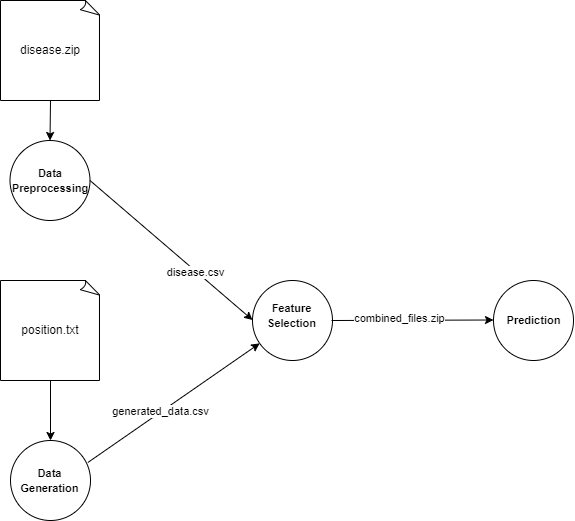

The diagram above was exported from draw.io. Its source (the exported page's mxGraphModel, read from the mxfile embedded in the PNG):
<mxGraphModel dx="1061" dy="335" grid="1" gridSize="10" guides="1" tooltips="1" connect="1" arrows="1" fold="1" page="1" pageScale="1" pageWidth="827" pageHeight="1169" math="0" shadow="0">
  <root>
    <mxCell id="0" />
    <mxCell id="1" parent="0" />
    <mxCell id="x9LSdBaj9Q6XQ5X9_qji-10" value="" style="ellipse;whiteSpace=wrap;html=1;aspect=fixed;" parent="1" vertex="1">
      <mxGeometry x="131.5" y="180" width="80" height="80" as="geometry" />
    </mxCell>
    <mxCell id="x9LSdBaj9Q6XQ5X9_qji-11" value="" style="endArrow=classic;html=1;rounded=0;exitX=1;exitY=0.5;exitDx=0;exitDy=0;" parent="1" source="x9LSdBaj9Q6XQ5X9_qji-10" edge="1">
      <mxGeometry relative="1" as="geometry">
        <mxPoint x="215.5" y="359.5" as="sourcePoint" />
        <mxPoint x="374" y="359.5" as="targetPoint" />
      </mxGeometry>
    </mxCell>
    <mxCell id="6" value="disease.csv" style="edgeLabel;html=1;align=center;verticalAlign=middle;resizable=0;points=[];" parent="x9LSdBaj9Q6XQ5X9_qji-11" vertex="1" connectable="0">
      <mxGeometry x="0.294" y="-1" relative="1" as="geometry">
        <mxPoint as="offset" />
      </mxGeometry>
    </mxCell>
    <mxCell id="x9LSdBaj9Q6XQ5X9_qji-15" value="&lt;font style=&quot;font-size: 11px;&quot;&gt;&lt;b&gt;Data Preprocessing&lt;/b&gt;&lt;/font&gt;" style="text;strokeColor=none;align=center;fillColor=none;html=1;verticalAlign=middle;whiteSpace=wrap;rounded=0;" parent="1" vertex="1">
      <mxGeometry x="136.5" y="200" width="70" height="40" as="geometry" />
    </mxCell>
    <mxCell id="x9LSdBaj9Q6XQ5X9_qji-20" value="" style="ellipse;whiteSpace=wrap;html=1;aspect=fixed;" parent="1" vertex="1">
      <mxGeometry x="374" y="320" width="80" height="80" as="geometry" />
    </mxCell>
    <mxCell id="x9LSdBaj9Q6XQ5X9_qji-21" value="&lt;font style=&quot;font-size: 11px;&quot;&gt;&lt;b&gt;Feature Selection&lt;/b&gt;&lt;/font&gt;" style="text;strokeColor=none;align=center;fillColor=none;html=1;verticalAlign=middle;whiteSpace=wrap;rounded=0;" parent="1" vertex="1">
      <mxGeometry x="373" y="335" width="81" height="40" as="geometry" />
    </mxCell>
    <mxCell id="x9LSdBaj9Q6XQ5X9_qji-25" value="" style="ellipse;whiteSpace=wrap;html=1;aspect=fixed;" parent="1" vertex="1">
      <mxGeometry x="132" y="480" width="80" height="80" as="geometry" />
    </mxCell>
    <mxCell id="x9LSdBaj9Q6XQ5X9_qji-26" value="&lt;font style=&quot;font-size: 11px;&quot;&gt;&lt;b&gt;Data Generation&lt;/b&gt;&lt;/font&gt;" style="text;strokeColor=none;align=center;fillColor=none;html=1;verticalAlign=middle;whiteSpace=wrap;rounded=0;" parent="1" vertex="1">
      <mxGeometry x="134" y="500" width="75" height="40" as="geometry" />
    </mxCell>
    <mxCell id="x9LSdBaj9Q6XQ5X9_qji-27" value="" style="endArrow=classic;html=1;rounded=0;exitX=0.967;exitY=0.275;exitDx=0;exitDy=0;exitPerimeter=0;" parent="1" source="x9LSdBaj9Q6XQ5X9_qji-25" target="x9LSdBaj9Q6XQ5X9_qji-20" edge="1">
      <mxGeometry relative="1" as="geometry">
        <mxPoint x="270" y="500" as="sourcePoint" />
        <mxPoint x="377" y="460" as="targetPoint" />
      </mxGeometry>
    </mxCell>
    <mxCell id="7" value="generated_data.csv" style="edgeLabel;html=1;align=center;verticalAlign=middle;resizable=0;points=[];" parent="x9LSdBaj9Q6XQ5X9_qji-27" vertex="1" connectable="0">
      <mxGeometry x="-0.1456" y="1" relative="1" as="geometry">
        <mxPoint as="offset" />
      </mxGeometry>
    </mxCell>
    <mxCell id="x9LSdBaj9Q6XQ5X9_qji-28" value="" style="ellipse;whiteSpace=wrap;html=1;aspect=fixed;" parent="1" vertex="1">
      <mxGeometry x="615" y="320" width="80" height="80" as="geometry" />
    </mxCell>
    <mxCell id="x9LSdBaj9Q6XQ5X9_qji-29" value="&lt;font style=&quot;font-size: 11px;&quot;&gt;&lt;b&gt;Prediction&lt;/b&gt;&lt;/font&gt;" style="text;strokeColor=none;align=center;fillColor=none;html=1;verticalAlign=middle;whiteSpace=wrap;rounded=0;" parent="1" vertex="1">
      <mxGeometry x="615" y="340" width="81" height="40" as="geometry" />
    </mxCell>
    <mxCell id="x9LSdBaj9Q6XQ5X9_qji-30" value="" style="endArrow=classic;html=1;rounded=0;exitX=1;exitY=0.5;exitDx=0;exitDy=0;" parent="1" edge="1">
      <mxGeometry relative="1" as="geometry">
        <mxPoint x="453" y="360" as="sourcePoint" />
        <mxPoint x="615" y="359.5" as="targetPoint" />
      </mxGeometry>
    </mxCell>
    <mxCell id="8" value="combined_files.zip" style="edgeLabel;html=1;align=center;verticalAlign=middle;resizable=0;points=[];" parent="x9LSdBaj9Q6XQ5X9_qji-30" vertex="1" connectable="0">
      <mxGeometry x="-0.1604" y="2" relative="1" as="geometry">
        <mxPoint as="offset" />
      </mxGeometry>
    </mxCell>
    <mxCell id="2" value="disease.zip" style="whiteSpace=wrap;html=1;shape=mxgraph.basic.document" parent="1" vertex="1">
      <mxGeometry x="122" y="40" width="100" height="100" as="geometry" />
    </mxCell>
    <mxCell id="3" value="" style="endArrow=classic;html=1;exitX=0.5;exitY=1;exitDx=0;exitDy=0;exitPerimeter=0;entryX=0.5;entryY=0;entryDx=0;entryDy=0;" parent="1" source="2" target="x9LSdBaj9Q6XQ5X9_qji-10" edge="1">
      <mxGeometry width="50" height="50" relative="1" as="geometry">
        <mxPoint x="390" y="300" as="sourcePoint" />
        <mxPoint x="440" y="250" as="targetPoint" />
      </mxGeometry>
    </mxCell>
    <mxCell id="4" value="position.txt" style="whiteSpace=wrap;html=1;shape=mxgraph.basic.document" parent="1" vertex="1">
      <mxGeometry x="122" y="320" width="100" height="100" as="geometry" />
    </mxCell>
    <mxCell id="5" value="" style="endArrow=classic;html=1;exitX=0.5;exitY=1;exitDx=0;exitDy=0;exitPerimeter=0;entryX=0.5;entryY=0;entryDx=0;entryDy=0;" parent="1" source="4" target="x9LSdBaj9Q6XQ5X9_qji-25" edge="1">
      <mxGeometry width="50" height="50" relative="1" as="geometry">
        <mxPoint x="20" y="470" as="sourcePoint" />
        <mxPoint x="70" y="420" as="targetPoint" />
      </mxGeometry>
    </mxCell>
  </root>
</mxGraphModel>